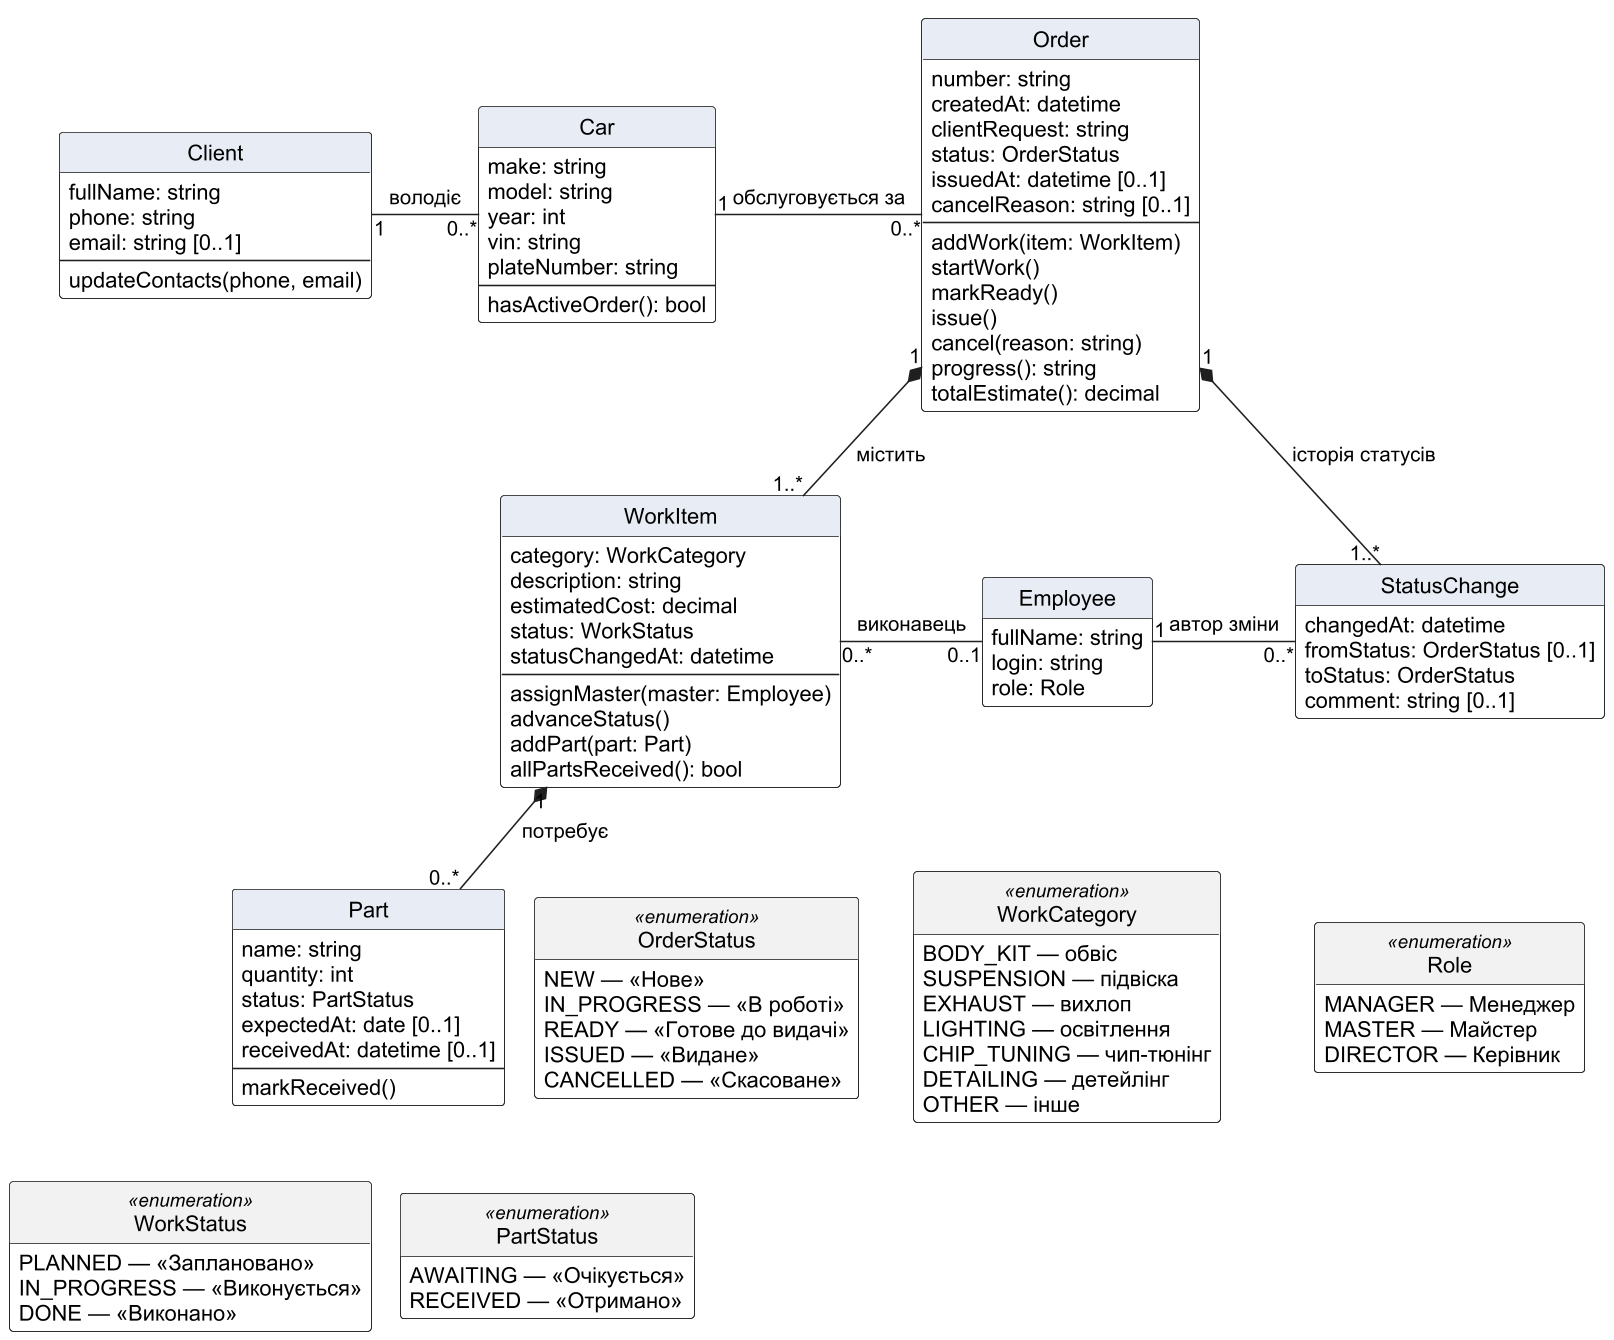

The diagram above was rendered by PlantUML. Its source (embedded in the PNG):
@startuml class-diagram
!pragma layout smetana
skinparam dpi 150
skinparam shadowing false
skinparam defaultFontName Arial
skinparam classAttributeIconSize 0
skinparam class {
  BackgroundColor #FFFFFF
  HeaderBackgroundColor #E8EDF5
  BorderColor #1F1F1F
  ArrowColor #1F1F1F
}
hide circle
hide empty members
skinparam class {
  BackgroundColor<<enumeration>> #FFFFFF
  HeaderBackgroundColor<<enumeration>> #F2F2F2
}

class Client {
  fullName: string
  phone: string
  email: string [0..1]
  --
  updateContacts(phone, email)
}

class Car {
  make: string
  model: string
  year: int
  vin: string
  plateNumber: string
  --
  hasActiveOrder(): bool
}

class Order {
  number: string
  createdAt: datetime
  clientRequest: string
  status: OrderStatus
  issuedAt: datetime [0..1]
  cancelReason: string [0..1]
  --
  addWork(item: WorkItem)
  startWork()
  markReady()
  issue()
  cancel(reason: string)
  progress(): string
  totalEstimate(): decimal
}

class WorkItem {
  category: WorkCategory
  description: string
  estimatedCost: decimal
  status: WorkStatus
  statusChangedAt: datetime
  --
  assignMaster(master: Employee)
  advanceStatus()
  addPart(part: Part)
  allPartsReceived(): bool
}

class Part {
  name: string
  quantity: int
  status: PartStatus
  expectedAt: date [0..1]
  receivedAt: datetime [0..1]
  --
  markReceived()
}

class Employee {
  fullName: string
  login: string
  role: Role
}

class StatusChange {
  changedAt: datetime
  fromStatus: OrderStatus [0..1]
  toStatus: OrderStatus
  comment: string [0..1]
}

enum OrderStatus <<enumeration>> {
  NEW — «Нове»
  IN_PROGRESS — «В роботі»
  READY — «Готове до видачі»
  ISSUED — «Видане»
  CANCELLED — «Скасоване»
}

enum WorkStatus <<enumeration>> {
  PLANNED — «Заплановано»
  IN_PROGRESS — «Виконується»
  DONE — «Виконано»
}

enum PartStatus <<enumeration>> {
  AWAITING — «Очікується»
  RECEIVED — «Отримано»
}

enum WorkCategory <<enumeration>> {
  BODY_KIT — обвіс
  SUSPENSION — підвіска
  EXHAUST — вихлоп
  LIGHTING — освітлення
  CHIP_TUNING — чип-тюнінг
  DETAILING — детейлінг
  OTHER — інше
}

enum Role <<enumeration>> {
  MANAGER — Менеджер
  MASTER — Майстер
  DIRECTOR — Керівник
}

Client "1" -right- "0..*" Car : володіє
Car "1" -right- "0..*" Order : обслуговується за
Order "1" *-- "1..*" WorkItem : містить
Order "1" *-- "1..*" StatusChange : історія статусів
WorkItem "1" *-- "0..*" Part : потребує
WorkItem "0..*" -right- "0..1" Employee : виконавець
Employee "1" -right- "0..*" StatusChange : автор зміни

Part -[hidden]down- PartStatus
Part -[hidden]down- WorkStatus
Employee -[hidden]down- WorkCategory
StatusChange -[hidden]down- Role
WorkItem -[hidden]down- OrderStatus
@enduml